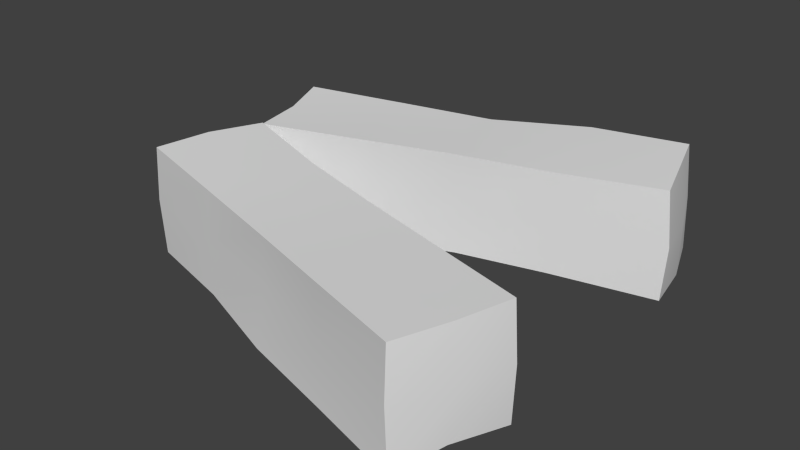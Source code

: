# Source: five.blend  (saved by Blender 2.76.0; exported with 4.5.12 LTS)
import bpy
from mathutils import Matrix  # noqa: F401  (used for matrix-valued properties, if any)

bpy.ops.wm.read_factory_settings(use_empty=True)
scene = bpy.context.scene
scene.name = 'Scene'

# ---- collections
col_collection_1 = bpy.data.collections.new('Collection 1'); scene.collection.children.link(col_collection_1)

# ---- world
world_world = bpy.data.worlds.new('World'); scene.world = world_world
world_world.color = (0.05088, 0.05088, 0.05088)
world_world.use_sun_shadow = False
world_world.sun_shadow_jitter_overblur = 0.0
world_world.cycles.sampling_method = 'MANUAL'
world_world.cycles.sample_map_resolution = 256

# ---- meshes
me_cube_002 = bpy.data.meshes.new('Cube.002')
me_cube_002.from_pydata([(-0.3838, 0.0032, -1.008), (-0.3907, -0.003565, -0.762), (-0.4582, 0.2361, -1.006), (-0.4634, 0.2336, -0.7597), (0.4601, 0.2594, -1.007), (0.4563, 0.257, -0.7618), (0.3916, 0.4973, -1.006), (0.3802, 0.4876, -0.7611), (-0.3761, 0.006957, -0.8859), (-0.4174, 0.118, -0.7636), (-0.4676, 0.2347, -0.8838), (-0.4282, 0.117, -1.009), (-0.03292, 0.3536, -0.7698), (0.3885, 0.4941, -0.8817), (-0.03426, 0.3598, -1.0), (0.4181, 0.3731, -0.7614), (0.4685, 0.2585, -0.8839), (0.4357, 0.3808, -1.009), (0.03751, 0.1228, -0.7569), (0.03236, 0.1416, -0.9957), (8.495e-05, 0.2455, -0.7648), (-9.193e-06, 0.2476, -0.9974), (0.03172, 0.1429, -0.8848), (0.4379, 0.3803, -0.8828), (-0.0316, 0.3503, -0.8828), (-0.4424, 0.1115, -0.8849), (-0.2411, 0.2993, -1.003), (-0.1792, 0.0595, -0.7601), (-0.2386, 0.2965, -0.7647), (-0.1678, 0.07369, -1.003), (-0.2063, 0.1824, -0.7645), (-0.2042, 0.1853, -1.003), (-0.1681, 0.07225, -0.8854), (-0.2385, 0.2976, -0.8833), (0.1783, 0.4301, -0.7575), (0.2313, 0.1982, -0.9993), (0.167, 0.4208, -0.9991), (0.239, 0.1943, -0.7657), (0.2132, 0.3105, -0.7595), (0.2, 0.3087, -0.9995), (0.2402, 0.1952, -0.8844), (0.1721, 0.4249, -0.8822), (0.3843, -0.4968, -0.7583), (0.3911, -0.5036, -1.004), (0.4587, -0.2639, -0.7597), (0.4638, -0.2664, -1.006), (-0.4596, -0.2406, -0.7587), (-0.4559, -0.243, -1.004), (-0.3912, -0.002732, -0.7598), (-0.3798, -0.0124, -1.005), (0.3765, -0.493, -0.8801), (0.4178, -0.382, -1.002), (0.468, -0.2653, -0.8823), (0.4287, -0.383, -0.7568), (0.03331, -0.1464, -0.9961), (-0.3881, -0.005921, -0.8841), (0.03473, -0.1402, -0.7659), (-0.4177, -0.1269, -1.004), (-0.4681, -0.2415, -0.8819), (-0.4352, -0.1192, -0.7565), (-0.03712, -0.3772, -1.009), (-0.03189, -0.3584, -0.7702), (0.0003069, -0.2545, -1.001), (0.0004804, -0.2524, -0.7685), (-0.03129, -0.3571, -0.8811), (-0.4375, -0.1197, -0.883), (0.03203, -0.1497, -0.8831), (0.4428, -0.3885, -0.8812), (0.2416, -0.2007, -0.763), (0.1796, -0.4405, -1.006), (0.239, -0.2035, -1.001), (0.1683, -0.4263, -0.7632), (0.2067, -0.3176, -1.002), (0.2047, -0.3147, -0.7631), (0.1685, -0.4277, -0.8806), (0.239, -0.2024, -0.8827), (-0.1779, -0.06986, -1.008), (-0.2308, -0.3018, -0.7666), (-0.1665, -0.07917, -0.7667), (-0.2386, -0.3057, -1.0), (-0.2128, -0.1895, -1.006), (-0.1995, -0.1913, -0.7664), (-0.2397, -0.3048, -0.8814), (-0.1716, -0.07509, -0.8836)], [], [(25, 10, 2, 11), (41, 13, 6, 36), (23, 16, 4, 17), (32, 8, 0, 29), (39, 36, 6, 17), (30, 28, 3, 9), (27, 30, 9, 1), (37, 38, 20, 18), (38, 34, 12, 20), (35, 39, 17, 4), (29, 31, 21, 19), (31, 26, 14, 21), (40, 22, 19, 35), (37, 18, 22, 40), (27, 1, 8, 32), (13, 23, 17, 6), (7, 15, 23, 13), (15, 5, 16, 23), (33, 24, 14, 26), (28, 12, 24, 33), (34, 7, 13, 41), (8, 25, 11, 0), (1, 9, 25, 8), (9, 3, 10, 25), (3, 28, 33, 10), (10, 33, 26, 2), (18, 27, 32, 22), (11, 2, 26, 31), (0, 11, 31, 29), (18, 20, 30, 27), (20, 12, 28, 30), (22, 32, 29, 19), (12, 34, 41, 24), (5, 37, 40, 16), (16, 40, 35, 4), (19, 21, 39, 35), (15, 7, 34, 38), (5, 15, 38, 37), (21, 14, 36, 39), (24, 41, 36, 14), (67, 52, 44, 53), (83, 55, 48, 78), (65, 58, 46, 59), (74, 50, 42, 71), (81, 78, 48, 59), (72, 70, 45, 51), (69, 72, 51, 43), (79, 80, 62, 60), (80, 76, 54, 62), (77, 81, 59, 46), (71, 73, 63, 61), (73, 68, 56, 63), (82, 64, 61, 77), (79, 60, 64, 82), (69, 43, 50, 74), (55, 65, 59, 48), (49, 57, 65, 55), (57, 47, 58, 65), (75, 66, 56, 68), (70, 54, 66, 75), (76, 49, 55, 83), (50, 67, 53, 42), (43, 51, 67, 50), (51, 45, 52, 67), (45, 70, 75, 52), (52, 75, 68, 44), (60, 69, 74, 64), (53, 44, 68, 73), (42, 53, 73, 71), (60, 62, 72, 69), (62, 54, 70, 72), (64, 74, 71, 61), (54, 76, 83, 66), (47, 79, 82, 58), (58, 82, 77, 46), (61, 63, 81, 77), (57, 49, 76, 80), (47, 57, 80, 79), (63, 56, 78, 81), (66, 83, 78, 56)])
me_cube_002.polygons.foreach_set('use_smooth', [True] * 80)
_k = set([(0, 8), (0, 11), (0, 29), (1, 8), (1, 9), (1, 27), (2, 10), (2, 11), (2, 26), (3, 9), (3, 10), (3, 28), (4, 16), (4, 17), (4, 35), (5, 15), (5, 16), (5, 37), (6, 13), (6, 17), (6, 36), (7, 13), (7, 15), (7, 34), (12, 28), (12, 34), (14, 26), (14, 36), (18, 27), (18, 37), (19, 29), (19, 35), (42, 50), (42, 53), (42, 71), (43, 50), (43, 51), (43, 69), (44, 52), (44, 53), (44, 68), (45, 51), (45, 52), (45, 70), (46, 58), (46, 59), (46, 77), (47, 57), (47, 58), (47, 79), (48, 55), (48, 59), (48, 78), (49, 55), (49, 57), (49, 76), (54, 70), (54, 76), (56, 68), (56, 78), (60, 69), (60, 79), (61, 71), (61, 77)])
me_cube_002.attributes.new('sharp_edge', 'BOOLEAN', 'EDGE').data.foreach_set('value', [ (min(e.vertices), max(e.vertices)) in _k for e in me_cube_002.edges])
_uv = me_cube_002.uv_layers.new(name='UVMap')
_uv.uv.foreach_set('vector', [0.3127, 0.2285, 0.3049, 0.3167, 0.1627, 0.3538, 0.1829, 0.1782, 0.6806, 0.537, 0.7647, 0.535, 0.7719, 0.5678, 0.6752, 0.5998, 0.8093, 0.5245, 0.8569, 0.4877, 0.9999, 0.6045, 0.8177, 0.5838, 0.5428, 0.1254, 0.365, 0.1449, 0.2847, 0.04971, 0.5547, 9.047e-05, 0.6973, 0.6917, 0.6752, 0.5998, 0.7719, 0.5678, 0.8177, 0.5838, 0.4923, 0.3011, 0.4609, 0.3647, 0.3704, 0.3078, 0.3848, 0.2564, 0.516, 0.2247, 0.4923, 0.3011, 0.3848, 0.2564, 0.4088, 0.2136, 0.7719, 0.3795, 0.728, 0.4295, 0.6166, 0.3636, 0.6613, 0.287, 0.728, 0.4295, 0.7004, 0.4811, 0.5821, 0.4298, 0.6166, 0.3636, 0.7459, 0.8186, 0.6973, 0.6917, 0.8177, 0.5838, 0.9999, 0.6045, 0.2422, 0.7457, 0.2953, 0.6241, 0.506, 0.6937, 0.4876, 0.8186, 0.2953, 0.6241, 0.3539, 0.5155, 0.5254, 0.5884, 0.506, 0.6937, 0.8514, 0.3372, 0.7226, 0.1957, 0.7917, 0.0928, 0.9738, 0.2778, 0.7719, 0.3795, 0.6613, 0.287, 0.7226, 0.1957, 0.8514, 0.3372, 0.516, 0.2247, 0.4088, 0.2136, 0.365, 0.1449, 0.5428, 0.1254, 0.7647, 0.535, 0.8093, 0.5245, 0.8177, 0.5838, 0.7719, 0.5678, 0.7591, 0.5052, 0.7836, 0.487, 0.8093, 0.5245, 0.7647, 0.535, 0.7836, 0.487, 0.8111, 0.4653, 0.8569, 0.4877, 0.8093, 0.5245, 0.4117, 0.4364, 0.5523, 0.5019, 0.5254, 0.5884, 0.3539, 0.5155, 0.4609, 0.3647, 0.5821, 0.4298, 0.5523, 0.5019, 0.4117, 0.4364, 0.7004, 0.4811, 0.7591, 0.5052, 0.7647, 0.535, 0.6806, 0.537, 0.365, 0.1449, 0.3127, 0.2285, 0.1829, 0.1782, 0.2847, 0.04971, 0.4088, 0.2136, 0.3848, 0.2564, 0.3127, 0.2285, 0.365, 0.1449, 0.3848, 0.2564, 0.3704, 0.3078, 0.3049, 0.3167, 0.3127, 0.2285, 0.3704, 0.3078, 0.4609, 0.3647, 0.4117, 0.4364, 0.3049, 0.3167, 0.3049, 0.3167, 0.4117, 0.4364, 0.3539, 0.5155, 0.1627, 0.3538, 0.6613, 0.287, 0.516, 0.2247, 0.5428, 0.1254, 0.7226, 0.1957, 0.07025, 0.4742, 0.1627, 0.3538, 0.3539, 0.5155, 0.2953, 0.6241, 9.047e-05, 0.6071, 0.07025, 0.4742, 0.2953, 0.6241, 0.2422, 0.7457, 0.6613, 0.287, 0.6166, 0.3636, 0.4923, 0.3011, 0.516, 0.2247, 0.6166, 0.3636, 0.5821, 0.4298, 0.4609, 0.3647, 0.4923, 0.3011, 0.7226, 0.1957, 0.5428, 0.1254, 0.5547, 9.047e-05, 0.7917, 0.0928, 0.5821, 0.4298, 0.7004, 0.4811, 0.6806, 0.537, 0.5523, 0.5019, 0.8111, 0.4653, 0.7719, 0.3795, 0.8514, 0.3372, 0.8569, 0.4877, 0.8569, 0.4877, 0.8514, 0.3372, 0.9738, 0.2778, 0.9999, 0.6045, 0.4876, 0.8186, 0.506, 0.6937, 0.6973, 0.6917, 0.7459, 0.8186, 0.7836, 0.487, 0.7591, 0.5052, 0.7004, 0.4811, 0.728, 0.4295, 0.8111, 0.4653, 0.7836, 0.487, 0.728, 0.4295, 0.7719, 0.3795, 0.506, 0.6937, 0.5254, 0.5884, 0.6752, 0.5998, 0.6973, 0.6917, 0.5523, 0.5019, 0.6806, 0.537, 0.6752, 0.5998, 0.5254, 0.5884, 0.3127, 0.2285, 0.3049, 0.3167, 0.1627, 0.3538, 0.1829, 0.1782, 0.6806, 0.537, 0.7647, 0.535, 0.7719, 0.5678, 0.6752, 0.5998, 0.8093, 0.5245, 0.8569, 0.4877, 0.9999, 0.6045, 0.8177, 0.5838, 0.5428, 0.1254, 0.365, 0.1449, 0.2847, 0.04971, 0.5547, 9.047e-05, 0.6973, 0.6917, 0.6752, 0.5998, 0.7719, 0.5678, 0.8177, 0.5838, 0.4923, 0.3011, 0.4609, 0.3647, 0.3704, 0.3078, 0.3848, 0.2564, 0.516, 0.2247, 0.4923, 0.3011, 0.3848, 0.2564, 0.4088, 0.2136, 0.7719, 0.3795, 0.728, 0.4295, 0.6166, 0.3636, 0.6613, 0.287, 0.728, 0.4295, 0.7004, 0.4811, 0.5821, 0.4298, 0.6166, 0.3636, 0.7459, 0.8186, 0.6973, 0.6917, 0.8177, 0.5838, 0.9999, 0.6045, 0.2422, 0.7457, 0.2953, 0.6241, 0.506, 0.6937, 0.4876, 0.8186, 0.2953, 0.6241, 0.3539, 0.5155, 0.5254, 0.5884, 0.506, 0.6937, 0.8514, 0.3372, 0.7226, 0.1957, 0.7917, 0.0928, 0.9738, 0.2778, 0.7719, 0.3795, 0.6613, 0.287, 0.7226, 0.1957, 0.8514, 0.3372, 0.516, 0.2247, 0.4088, 0.2136, 0.365, 0.1449, 0.5428, 0.1254, 0.7647, 0.535, 0.8093, 0.5245, 0.8177, 0.5838, 0.7719, 0.5678, 0.7591, 0.5052, 0.7836, 0.487, 0.8093, 0.5245, 0.7647, 0.535, 0.7836, 0.487, 0.8111, 0.4653, 0.8569, 0.4877, 0.8093, 0.5245, 0.4117, 0.4364, 0.5523, 0.5019, 0.5254, 0.5884, 0.3539, 0.5155, 0.4609, 0.3647, 0.5821, 0.4298, 0.5523, 0.5019, 0.4117, 0.4364, 0.7004, 0.4811, 0.7591, 0.5052, 0.7647, 0.535, 0.6806, 0.537, 0.365, 0.1449, 0.3127, 0.2285, 0.1829, 0.1782, 0.2847, 0.04971, 0.4088, 0.2136, 0.3848, 0.2564, 0.3127, 0.2285, 0.365, 0.1449, 0.3848, 0.2564, 0.3704, 0.3078, 0.3049, 0.3167, 0.3127, 0.2285, 0.3704, 0.3078, 0.4609, 0.3647, 0.4117, 0.4364, 0.3049, 0.3167, 0.3049, 0.3167, 0.4117, 0.4364, 0.3539, 0.5155, 0.1627, 0.3538, 0.6613, 0.287, 0.516, 0.2247, 0.5428, 0.1254, 0.7226, 0.1957, 0.07025, 0.4742, 0.1627, 0.3538, 0.3539, 0.5155, 0.2953, 0.6241, 9.047e-05, 0.6071, 0.07025, 0.4742, 0.2953, 0.6241, 0.2422, 0.7457, 0.6613, 0.287, 0.6166, 0.3636, 0.4923, 0.3011, 0.516, 0.2247, 0.6166, 0.3636, 0.5821, 0.4298, 0.4609, 0.3647, 0.4923, 0.3011, 0.7226, 0.1957, 0.5428, 0.1254, 0.5547, 9.047e-05, 0.7917, 0.0928, 0.5821, 0.4298, 0.7004, 0.4811, 0.6806, 0.537, 0.5523, 0.5019, 0.8111, 0.4653, 0.7719, 0.3795, 0.8514, 0.3372, 0.8569, 0.4877, 0.8569, 0.4877, 0.8514, 0.3372, 0.9738, 0.2778, 0.9999, 0.6045, 0.4876, 0.8186, 0.506, 0.6937, 0.6973, 0.6917, 0.7459, 0.8186, 0.7836, 0.487, 0.7591, 0.5052, 0.7004, 0.4811, 0.728, 0.4295, 0.8111, 0.4653, 0.7836, 0.487, 0.728, 0.4295, 0.7719, 0.3795, 0.506, 0.6937, 0.5254, 0.5884, 0.6752, 0.5998, 0.6973, 0.6917, 0.5523, 0.5019, 0.6806, 0.537, 0.6752, 0.5998, 0.5254, 0.5884])
me_cube_002.use_remesh_preserve_volume = False
me_cube_002.use_remesh_preserve_attributes = False
me_cube_002.use_mirror_vertex_groups = False
me_cube_002.update()

# ---- objects
ob_one = bpy.data.objects.new('one', me_cube_002)

# ---- transforms, parenting, visibility, modifiers, constraints
ob_one.location = (0.0, 0.0, 0.0)
ob_one.scale = (0.5, 0.5, 0.5)
ob_one.lineart.crease_threshold = 0.0
_m = ob_one.modifiers.new('EdgeSplit', 'EDGE_SPLIT')
_m.split_angle = 0.8762

# ---- collection membership
col_collection_1.objects.link(ob_one)

# ---- scene / render settings (as saved in the file)
scene.frame_start = 1; scene.frame_end = 250; scene.frame_set(1)
scene.render.engine = 'BLENDER_EEVEE_NEXT'
scene.render.resolution_percentage = 50
scene.render.dither_intensity = 0.0
scene.cycles.use_denoising = False
scene.cycles.samples = 10
scene.cycles.sampling_pattern = 'TABULATED_SOBOL'
scene.cycles.light_sampling_threshold = 0.0
scene.cycles.use_adaptive_sampling = False
scene.cycles.use_light_tree = False
scene.cycles.blur_glossy = 0.0
scene.cycles.pixel_filter_type = 'GAUSSIAN'
scene.cycles.sample_clamp_indirect = 0.0
scene.view_settings.view_transform = 'Standard'
bpy.context.view_layer.update()

# ---- added for rendering (the .blend has no active camera and no usable light): camera, sun
cam_auto = bpy.data.cameras.new('AutoCamera')
cam_auto.lens = 50.0
cam_auto.sensor_width = 36.0
cam_auto.clip_end = 1000.0
ob_auto_camera = bpy.data.objects.new('AutoCamera', cam_auto)
scene.collection.objects.link(ob_auto_camera)
ob_auto_camera.location = (0.644933, -0.775363, 0.0744162)
ob_auto_camera.rotation_euler = (1.09748, -7.21219e-08, 0.694738)
scene.camera = ob_auto_camera
light_auto_sun = bpy.data.lights.new('AutoSun', 'SUN')
light_auto_sun.energy = 3.0
light_auto_sun.angle = 0.0523599
ob_auto_sun = bpy.data.objects.new('AutoSun', light_auto_sun)
scene.collection.objects.link(ob_auto_sun)
ob_auto_sun.rotation_euler = (0.872665, 0.174533, 0.523599)
bpy.context.view_layer.update()
